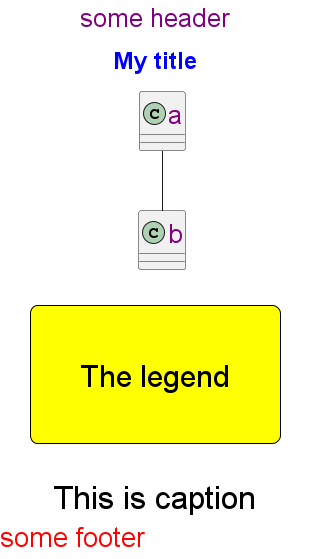

The diagram above was rendered by PlantUML. Its source (embedded in the PNG):
@startuml
<style>
title {
  HorizontalAlignment right
  FontSize 24
  FontColor blue
}

header {
  HorizontalAlignment center
  FontSize 26
  FontColor purple
}

footer {
  HorizontalAlignment left
  FontSize 28
  FontColor red
}

legend {
  FontSize 30
  BackGroundColor yellow
  Margin 30
  Padding 50
}

caption {
  FontSize 32
}
</style>
header some header

footer some footer

title My title

caption This is caption

legend
The legend
end legend

a -- b 

@enduml